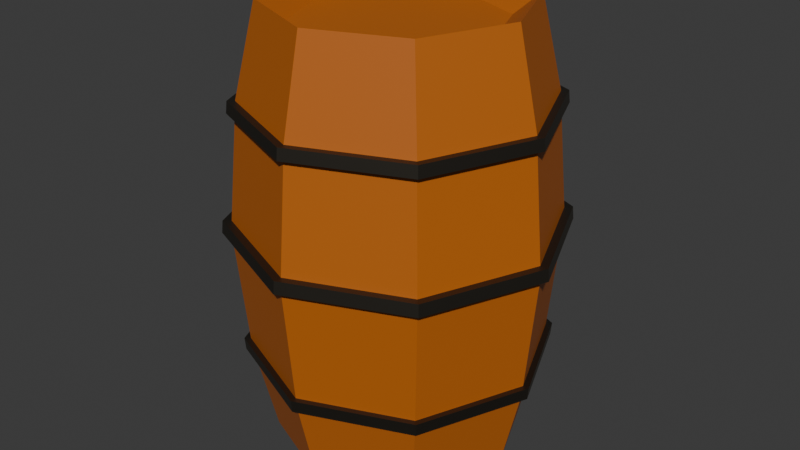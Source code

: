 # Source: Barrel.blend  (saved by Blender 4.5.90; exported with 4.5.12 LTS)
import bpy
from mathutils import Matrix  # noqa: F401  (used for matrix-valued properties, if any)

bpy.ops.wm.read_factory_settings(use_empty=True)
scene = bpy.context.scene
scene.name = 'Scene'

# ---- collections
col_collection = bpy.data.collections.new('Collection'); scene.collection.children.link(col_collection)

# ---- materials (node trees are filled in below, after node groups)
mat_wood1 = bpy.data.materials.new('Wood1')
mat_steel = bpy.data.materials.new('Steel')

# ---- material node trees
mat_wood1.use_nodes = True; mat_wood1.node_tree.nodes.clear()
_N = mat_wood1.node_tree.nodes; _L = mat_wood1.node_tree.links
n0 = _N.new('ShaderNodeBsdfPrincipled'); n0.name = 'Principled BSDF'; n0.location = (-200, 100)
n0.inputs[0].default_value = (0.4982, 0.1295, 0.01072, 1.0)
n1 = _N.new('ShaderNodeOutputMaterial'); n1.name = 'Material Output'; n1.location = (200, 100)
_L.new(n0.outputs[0], n1.inputs[0])
n1.is_active_output = True
mat_steel.use_nodes = True; mat_steel.node_tree.nodes.clear()
_N = mat_steel.node_tree.nodes; _L = mat_steel.node_tree.links
n0 = _N.new('ShaderNodeBsdfPrincipled'); n0.name = 'Principled BSDF'; n0.location = (-200, 100)
n0.inputs[0].default_value = (0.107, 0.09552, 0.07758, 1.0)
n0.inputs[1].default_value = 1.0
n1 = _N.new('ShaderNodeOutputMaterial'); n1.name = 'Material Output'; n1.location = (200, 100)
_L.new(n0.outputs[0], n1.inputs[0])
n1.is_active_output = True

# ---- world
world_world = bpy.data.worlds.new('World'); scene.world = world_world
world_world.use_nodes = True; world_world.node_tree.nodes.clear()
_N = world_world.node_tree.nodes; _L = world_world.node_tree.links
n0 = _N.new('ShaderNodeOutputWorld'); n0.name = 'World Output'; n0.location = (200, 100)
n1 = _N.new('ShaderNodeBackground'); n1.name = 'Background'; n1.location = (-200, 100)
n1.inputs[0].default_value = (0.05088, 0.05088, 0.05088, 1.0)
_L.new(n1.outputs[0], n0.inputs[0])
n0.is_active_output = True
world_world.color = (0.05088, 0.05088, 0.05088)
world_world.sun_shadow_jitter_overblur = 0.0

# ---- meshes
me_cylinder = bpy.data.meshes.new('Cylinder')
me_cylinder.from_pydata([(1.552e-10, 0.1969, -0.35), (1.552e-10, 0.1969, 0.35), (0.1392, 0.1392, -0.35), (0.1392, 0.1392, 0.35), (0.1969, -1.552e-10, -0.35), (0.1969, -1.552e-10, 0.35), (0.1392, -0.1392, -0.35), (0.1392, -0.1392, 0.35), (1.552e-10, -0.1969, -0.35), (1.552e-10, -0.1969, 0.35), (-0.1392, -0.1392, -0.35), (-0.1392, -0.1392, 0.35), (-0.1969, -1.552e-10, -0.35), (-0.1969, -1.552e-10, 0.35), (-0.1392, 0.1392, -0.35), (-0.1392, 0.1392, 0.35), (2.285e-10, 0.2308, -0.2051), (1.447e-10, 0.25, -1.085e-08), (2.285e-10, 0.2308, 0.2051), (0.1632, 0.1632, 0.2051), (0.1768, 0.1768, -1.085e-08), (0.1632, 0.1632, -0.2051), (0.2308, -2.854e-10, 0.2051), (0.25, -3.092e-10, -1.085e-08), (0.2308, -2.854e-10, -0.2051), (0.1632, -0.1632, 0.2051), (0.1768, -0.1768, -1.085e-08), (0.1632, -0.1632, -0.2051), (2.285e-10, -0.2308, 0.2051), (1.447e-10, -0.25, -1.085e-08), (2.285e-10, -0.2308, -0.2051), (-0.1632, -0.1632, 0.2051), (-0.1768, -0.1768, -1.085e-08), (-0.1632, -0.1632, -0.2051), (-0.2308, -2.854e-10, 0.2051), (-0.25, -3.092e-10, -1.085e-08), (-0.2308, -2.854e-10, -0.2051), (-0.1632, 0.1632, 0.2051), (-0.1768, 0.1768, -1.085e-08), (-0.1632, 0.1632, -0.2051), (2.285e-10, 0.2308, 0.2051), (0.1632, 0.1632, 0.2051), (0.2308, -2.854e-10, 0.2051), (0.1632, -0.1632, 0.2051), (2.285e-10, -0.2308, 0.2051), (-0.1632, -0.1632, 0.2051), (-0.2308, -2.854e-10, 0.2051), (-0.1632, 0.1632, 0.2051), (2.213e-10, 0.2324, 0.1874), (0.1643, 0.1643, 0.1874), (0.2324, -2.874e-10, 0.1874), (0.1643, -0.1643, 0.1874), (2.213e-10, -0.2324, 0.1874), (-0.1643, -0.1643, 0.1874), (-0.2324, -2.874e-10, 0.1874), (-0.1643, 0.1643, 0.1874), (0.1755, 0.1755, 0.01879), (0.2482, -3.07e-10, 0.01879), (0.1755, -0.1755, 0.01879), (1.524e-10, -0.2482, 0.01879), (-0.1755, -0.1755, 0.01879), (-0.2482, -3.07e-10, 0.01879), (-0.1755, 0.1755, 0.01879), (1.524e-10, 0.2482, 0.01879), (2.208e-10, 0.2325, -0.1862), (0.1644, 0.1644, -0.1862), (0.2325, -2.876e-10, -0.1862), (0.1644, -0.1644, -0.1862), (2.208e-10, -0.2325, -0.1862), (-0.1644, -0.1644, -0.1862), (-0.2325, -2.876e-10, -0.1862), (-0.1644, 0.1644, -0.1862), (2.725e-10, 0.2427, 0.2054), (0.1716, 0.1716, 0.2054), (0.2427, -2.68e-10, 0.2054), (0.1716, -0.1716, 0.2054), (2.725e-10, -0.2427, 0.2054), (-0.1716, -0.1716, 0.2054), (-0.2427, -2.68e-10, 0.2054), (-0.1716, 0.1716, 0.2054), (2.725e-10, 0.2427, 0.2054), (0.1716, 0.1716, 0.2054), (0.2427, -2.68e-10, 0.2054), (0.1716, -0.1716, 0.2054), (2.725e-10, -0.2427, 0.2054), (-0.1716, -0.1716, 0.2054), (-0.2427, -2.68e-10, 0.2054), (-0.1716, 0.1716, 0.2054), (2.649e-10, 0.2445, 0.1868), (0.1729, 0.1729, 0.1868), (0.2445, -2.702e-10, 0.1868), (0.1729, -0.1729, 0.1868), (2.649e-10, -0.2445, 0.1868), (-0.1729, -0.1729, 0.1868), (-0.2445, -2.702e-10, 0.1868), (-0.1729, 0.1729, 0.1868), (1.021e-10, 0.2634, -0.0005029), (0.1862, 0.1862, -0.0005029), (0.2634, -3.755e-10, -0.0005029), (0.1862, -0.1862, -0.0005029), (1.021e-10, -0.2634, -0.0005029), (-0.1862, -0.1862, -0.0005029), (-0.2634, -3.755e-10, -0.0005029), (-0.1862, 0.1862, -0.0005029), (0.1849, 0.1849, 0.0193), (0.2615, -3.733e-10, 0.0193), (0.1849, -0.1849, 0.0193), (1.102e-10, -0.2615, 0.0193), (-0.1849, -0.1849, 0.0193), (-0.2615, -3.733e-10, 0.0193), (-0.1849, 0.1849, 0.0193), (1.102e-10, 0.2615, 0.0193), (1.583e-10, 0.2407, -0.2055), (0.1702, 0.1702, -0.2055), (0.2407, -2.976e-10, -0.2055), (0.1702, -0.1702, -0.2055), (1.583e-10, -0.2407, -0.2055), (-0.1702, -0.1702, -0.2055), (-0.2407, -2.976e-10, -0.2055), (-0.1702, 0.1702, -0.2055), (1.503e-10, 0.2425, -0.1858), (0.1715, 0.1715, -0.1858), (0.2425, -2.999e-10, -0.1858), (0.1715, -0.1715, -0.1858), (1.503e-10, -0.2425, -0.1858), (-0.1715, -0.1715, -0.1858), (-0.2425, -2.999e-10, -0.1858), (-0.1715, 0.1715, -0.1858), (-2.687e-10, 0.1556, 0.3183), (0.11, 0.11, 0.3183), (0.1556, -5.139e-10, 0.3183), (0.11, -0.11, 0.3183), (-2.687e-10, -0.1556, 0.3183), (-0.11, -0.11, 0.3183), (-0.1556, -5.139e-10, 0.3183), (-0.11, 0.11, 0.3183)], [], [(18, 1, 3, 19), (19, 3, 5, 22), (22, 5, 7, 25), (25, 7, 9, 28), (28, 9, 11, 31), (31, 11, 13, 34), (7, 5, 130, 131), (34, 13, 15, 37), (37, 15, 1, 18), (0, 2, 4, 6, 8, 10, 12, 14), (14, 39, 16, 0), (71, 38, 17, 64), (41, 42, 82, 81), (12, 36, 39, 14), (70, 35, 38, 71), (53, 52, 92, 93), (10, 33, 36, 12), (69, 32, 35, 70), (42, 43, 83, 82), (8, 30, 33, 10), (68, 29, 32, 69), (52, 51, 91, 92), (6, 27, 30, 8), (67, 26, 29, 68), (43, 44, 84, 83), (4, 24, 27, 6), (66, 23, 26, 67), (51, 50, 90, 91), (2, 21, 24, 4), (65, 20, 23, 66), (44, 45, 85, 84), (0, 16, 21, 2), (64, 17, 20, 65), (50, 49, 89, 90), (45, 46, 86, 85), (49, 48, 88, 89), (48, 55, 95, 88), (46, 47, 87, 86), (55, 54, 94, 95), (47, 40, 80, 87), (40, 41, 81, 80), (54, 53, 93, 94), (63, 48, 49, 56), (56, 49, 50, 57), (57, 50, 51, 58), (58, 51, 52, 59), (59, 52, 53, 60), (60, 53, 54, 61), (61, 54, 55, 62), (62, 55, 48, 63), (23, 20, 97, 98), (38, 35, 102, 103), (56, 57, 105, 104), (32, 29, 100, 101), (57, 58, 106, 105), (58, 59, 107, 106), (26, 23, 98, 99), (17, 38, 103, 96), (30, 27, 115, 116), (70, 71, 127, 126), (69, 70, 126, 125), (24, 21, 113, 114), (39, 36, 118, 119), (68, 69, 125, 124), (67, 68, 124, 123), (33, 30, 116, 117), (95, 79, 72, 88), (94, 78, 79, 95), (93, 77, 78, 94), (92, 76, 77, 93), (91, 75, 76, 92), (90, 74, 75, 91), (89, 73, 74, 90), (88, 72, 73, 89), (75, 74, 82, 83), (72, 79, 87, 80), (77, 76, 84, 85), (74, 73, 81, 82), (79, 78, 86, 87), (76, 75, 83, 84), (73, 72, 80, 81), (78, 77, 85, 86), (103, 110, 111, 96), (102, 109, 110, 103), (101, 108, 109, 102), (100, 107, 108, 101), (99, 106, 107, 100), (98, 105, 106, 99), (97, 104, 105, 98), (96, 111, 104, 97), (63, 56, 104, 111), (62, 63, 111, 110), (29, 26, 99, 100), (61, 62, 110, 109), (60, 61, 109, 108), (35, 32, 101, 102), (20, 17, 96, 97), (59, 60, 108, 107), (112, 120, 121, 113), (113, 121, 122, 114), (114, 122, 123, 115), (115, 123, 124, 116), (116, 124, 125, 117), (117, 125, 126, 118), (118, 126, 127, 119), (119, 127, 120, 112), (71, 64, 120, 127), (36, 33, 117, 118), (64, 65, 121, 120), (21, 16, 112, 113), (65, 66, 122, 121), (16, 39, 119, 112), (27, 24, 114, 115), (66, 67, 123, 122), (129, 128, 135, 134, 133, 132, 131, 130), (13, 11, 133, 134), (9, 7, 131, 132), (15, 13, 134, 135), (5, 3, 129, 130), (11, 9, 132, 133), (1, 15, 135, 128), (3, 1, 128, 129)])
me_cylinder.polygons.foreach_set('material_index', [0, 0, 0, 0, 0, 0, 0, 0, 0, 0, 0, 0, 1, 0, 0, 1, 0, 0, 1, 0, 0, 1, 0, 0, 1, 0, 0, 1, 0, 0, 1, 0, 0, 1, 1, 1, 1, 1, 1, 1, 1, 1, 0, 0, 0, 0, 0, 0, 0, 0, 1, 1, 1, 1, 1, 1, 1, 1, 1, 1, 1, 1, 1, 1, 1, 1, 1, 1, 1, 1, 1, 1, 1, 1, 0, 0, 0, 0, 0, 0, 0, 0, 1, 1, 1, 1, 1, 1, 1, 1, 1, 1, 1, 1, 1, 1, 1, 1, 1, 1, 1, 1, 1, 1, 1, 1, 1, 1, 1, 1, 1, 1, 1, 1, 0, 0, 0, 0, 0, 0, 0, 0])
_k = set([(0, 16), (1, 18), (1, 128), (2, 21), (3, 19), (3, 129), (4, 24), (5, 22), (5, 130), (6, 27), (7, 25), (7, 131), (8, 30), (9, 28), (9, 132), (10, 33), (11, 31), (11, 133), (12, 36), (13, 34), (13, 134), (14, 39), (15, 37), (15, 135), (16, 112), (17, 64), (17, 96), (20, 65), (20, 97), (21, 113), (23, 66), (23, 98), (24, 114), (26, 67), (26, 99), (27, 115), (29, 68), (29, 100), (30, 116), (32, 69), (32, 101), (33, 117), (35, 70), (35, 102), (36, 118), (38, 71), (38, 103), (39, 119), (40, 80), (41, 81), (42, 82), (43, 83), (44, 84), (45, 85), (46, 86), (47, 87), (48, 63), (48, 88), (49, 56), (49, 89), (50, 57), (50, 90), (51, 58), (51, 91), (52, 59), (52, 92), (53, 60), (53, 93), (54, 61), (54, 94), (55, 62), (55, 95), (56, 104), (57, 105), (58, 106), (59, 107), (60, 108), (61, 109), (62, 110), (63, 111), (64, 120), (65, 121), (66, 122), (67, 123), (68, 124), (69, 125), (70, 126), (71, 127), (72, 80), (72, 88), (73, 81), (73, 89), (74, 82), (74, 90), (75, 83), (75, 91), (76, 84), (76, 92), (77, 85), (77, 93), (78, 86), (78, 94), (79, 87), (79, 95), (96, 111), (97, 104), (98, 105), (99, 106), (100, 107), (101, 108), (102, 109), (103, 110), (112, 120), (113, 121), (114, 122), (115, 123), (116, 124), (117, 125), (118, 126), (119, 127)])
me_cylinder.attributes.new('sharp_edge', 'BOOLEAN', 'EDGE').data.foreach_set('value', [ (min(e.vertices), max(e.vertices)) in _k for e in me_cylinder.edges])
_uv = me_cylinder.uv_layers.new(name='UVMap')
_uv.uv.foreach_set('vector', [1.0, 0.875, 1.0, 1.0, 0.875, 1.0, 0.875, 0.875, 0.875, 0.875, 0.875, 1.0, 0.75, 1.0, 0.75, 0.875, 0.75, 0.875, 0.75, 1.0, 0.625, 1.0, 0.625, 0.875, 0.625, 0.875, 0.625, 1.0, 0.5, 1.0, 0.5, 0.875, 0.5, 0.875, 0.5, 1.0, 0.375, 1.0, 0.375, 0.875, 0.375, 0.875, 0.375, 1.0, 0.25, 1.0, 0.25, 0.875, 0.625, 1.0, 0.75, 1.0, 0.75, 1.0, 0.625, 1.0, 0.25, 0.875, 0.25, 1.0, 0.125, 1.0, 0.125, 0.875, 0.125, 0.875, 0.125, 1.0, 0.0, 1.0, 0.0, 0.875, 0.75, 0.49, 0.9197, 0.4197, 0.99, 0.25, 0.9197, 0.08029, 0.75, 0.01, 0.5803, 0.08029, 0.51, 0.25, 0.5803, 0.4197, 0.125, 0.5, 0.125, 0.625, 0.0, 0.625, 0.0, 0.5, 0.125, 0.6365, 0.125, 0.75, 0.0, 0.75, 0.0, 0.6365, 0.0, 0.0, 0.0, 0.0, 0.0, 0.0, 0.0, 0.0, 0.25, 0.5, 0.25, 0.625, 0.125, 0.625, 0.125, 0.5, 0.25, 0.6365, 0.25, 0.75, 0.125, 0.75, 0.125, 0.6365, 0.375, 0.8642, 0.5, 0.8642, 0.5, 0.8642, 0.375, 0.8642, 0.375, 0.5, 0.375, 0.625, 0.25, 0.625, 0.25, 0.5, 0.375, 0.6365, 0.375, 0.75, 0.25, 0.75, 0.25, 0.6365, 0.0, 0.0, 0.0, 0.0, 0.0, 0.0, 0.0, 0.0, 0.5, 0.5, 0.5, 0.625, 0.375, 0.625, 0.375, 0.5, 0.5, 0.6365, 0.5, 0.75, 0.375, 0.75, 0.375, 0.6365, 0.5, 0.8642, 0.625, 0.8642, 0.625, 0.8642, 0.5, 0.8642, 0.625, 0.5, 0.625, 0.625, 0.5, 0.625, 0.5, 0.5, 0.625, 0.6365, 0.625, 0.75, 0.5, 0.75, 0.5, 0.6365, 0.0, 0.0, 0.0, 0.0, 0.0, 0.0, 0.0, 0.0, 0.75, 0.5, 0.75, 0.625, 0.625, 0.625, 0.625, 0.5, 0.75, 0.6365, 0.75, 0.75, 0.625, 0.75, 0.625, 0.6365, 0.625, 0.8642, 0.75, 0.8642, 0.75, 0.8642, 0.625, 0.8642, 0.875, 0.5, 0.875, 0.625, 0.75, 0.625, 0.75, 0.5, 0.875, 0.6365, 0.875, 0.75, 0.75, 0.75, 0.75, 0.6365, 0.0, 0.0, 0.0, 0.0, 0.0, 0.0, 0.0, 0.0, 1.0, 0.5, 1.0, 0.625, 0.875, 0.625, 0.875, 0.5, 1.0, 0.6365, 1.0, 0.75, 0.875, 0.75, 0.875, 0.6365, 0.75, 0.8642, 0.875, 0.8642, 0.875, 0.8642, 0.75, 0.8642, 0.0, 0.0, 0.0, 0.0, 0.0, 0.0, 0.0, 0.0, 0.875, 0.8642, 1.0, 0.8642, 1.0, 0.8642, 0.875, 0.8642, 0.0, 0.8642, 0.125, 0.8642, 0.125, 0.8642, 0.0, 0.8642, 0.0, 0.0, 0.0, 0.0, 0.0, 0.0, 0.0, 0.0, 0.125, 0.8642, 0.25, 0.8642, 0.25, 0.8642, 0.125, 0.8642, 0.0, 0.0, 0.0, 0.0, 0.0, 0.0, 0.0, 0.0, 0.0, 0.0, 0.0, 0.0, 0.0, 0.0, 0.0, 0.0, 0.25, 0.8642, 0.375, 0.8642, 0.375, 0.8642, 0.25, 0.8642, 1.0, 0.7615, 1.0, 0.8642, 0.875, 0.8642, 0.875, 0.7615, 0.875, 0.7615, 0.875, 0.8642, 0.75, 0.8642, 0.75, 0.7615, 0.75, 0.7615, 0.75, 0.8642, 0.625, 0.8642, 0.625, 0.7615, 0.625, 0.7615, 0.625, 0.8642, 0.5, 0.8642, 0.5, 0.7615, 0.5, 0.7615, 0.5, 0.8642, 0.375, 0.8642, 0.375, 0.7615, 0.375, 0.7615, 0.375, 0.8642, 0.25, 0.8642, 0.25, 0.7615, 0.25, 0.7615, 0.25, 0.8642, 0.125, 0.8642, 0.125, 0.7615, 0.125, 0.7615, 0.125, 0.8642, 0.0, 0.8642, 0.0, 0.7615, 0.75, 0.75, 0.875, 0.75, 0.875, 0.75, 0.75, 0.75, 0.125, 0.75, 0.25, 0.75, 0.25, 0.75, 0.125, 0.75, 0.875, 0.7615, 0.75, 0.7615, 0.75, 0.7615, 0.875, 0.7615, 0.375, 0.75, 0.5, 0.75, 0.5, 0.75, 0.375, 0.75, 0.75, 0.7615, 0.625, 0.7615, 0.625, 0.7615, 0.75, 0.7615, 0.625, 0.7615, 0.5, 0.7615, 0.5, 0.7615, 0.625, 0.7615, 0.625, 0.75, 0.75, 0.75, 0.75, 0.75, 0.625, 0.75, 0.0, 0.75, 0.125, 0.75, 0.125, 0.75, 0.0, 0.75, 0.5, 0.625, 0.625, 0.625, 0.625, 0.625, 0.5, 0.625, 0.25, 0.6365, 0.125, 0.6365, 0.125, 0.6365, 0.25, 0.6365, 0.375, 0.6365, 0.25, 0.6365, 0.25, 0.6365, 0.375, 0.6365, 0.75, 0.625, 0.875, 0.625, 0.875, 0.625, 0.75, 0.625, 0.125, 0.625, 0.25, 0.625, 0.25, 0.625, 0.125, 0.625, 0.5, 0.6365, 0.375, 0.6365, 0.375, 0.6365, 0.5, 0.6365, 0.625, 0.6365, 0.5, 0.6365, 0.5, 0.6365, 0.625, 0.6365, 0.375, 0.625, 0.5, 0.625, 0.5, 0.625, 0.375, 0.625, 0.125, 0.8642, 0.125, 0.875, 0.0, 0.875, 0.0, 0.8642, 0.25, 0.8642, 0.25, 0.875, 0.125, 0.875, 0.125, 0.8642, 0.375, 0.8642, 0.375, 0.875, 0.25, 0.875, 0.25, 0.8642, 0.5, 0.8642, 0.5, 0.875, 0.375, 0.875, 0.375, 0.8642, 0.625, 0.8642, 0.625, 0.875, 0.5, 0.875, 0.5, 0.8642, 0.75, 0.8642, 0.75, 0.875, 0.625, 0.875, 0.625, 0.8642, 0.875, 0.8642, 0.875, 0.875, 0.75, 0.875, 0.75, 0.8642, 1.0, 0.8642, 1.0, 0.875, 0.875, 0.875, 0.875, 0.8642, 0.625, 0.875, 0.75, 0.875, 0.75, 0.875, 0.625, 0.875, 0.0, 0.875, 0.125, 0.875, 0.125, 0.875, 0.0, 0.875, 0.375, 0.875, 0.5, 0.875, 0.5, 0.875, 0.375, 0.875, 0.75, 0.875, 0.875, 0.875, 0.875, 0.875, 0.75, 0.875, 0.125, 0.875, 0.25, 0.875, 0.25, 0.875, 0.125, 0.875, 0.5, 0.875, 0.625, 0.875, 0.625, 0.875, 0.5, 0.875, 0.875, 0.875, 1.0, 0.875, 1.0, 0.875, 0.875, 0.875, 0.25, 0.875, 0.375, 0.875, 0.375, 0.875, 0.25, 0.875, 0.125, 0.75, 0.125, 0.7615, 0.0, 0.7615, 0.0, 0.75, 0.25, 0.75, 0.25, 0.7615, 0.125, 0.7615, 0.125, 0.75, 0.375, 0.75, 0.375, 0.7615, 0.25, 0.7615, 0.25, 0.75, 0.5, 0.75, 0.5, 0.7615, 0.375, 0.7615, 0.375, 0.75, 0.625, 0.75, 0.625, 0.7615, 0.5, 0.7615, 0.5, 0.75, 0.75, 0.75, 0.75, 0.7615, 0.625, 0.7615, 0.625, 0.75, 0.875, 0.75, 0.875, 0.7615, 0.75, 0.7615, 0.75, 0.75, 1.0, 0.75, 1.0, 0.7615, 0.875, 0.7615, 0.875, 0.75, 1.0, 0.7615, 0.875, 0.7615, 0.875, 0.7615, 1.0, 0.7615, 0.125, 0.7615, 0.0, 0.7615, 0.0, 0.7615, 0.125, 0.7615, 0.5, 0.75, 0.625, 0.75, 0.625, 0.75, 0.5, 0.75, 0.25, 0.7615, 0.125, 0.7615, 0.125, 0.7615, 0.25, 0.7615, 0.375, 0.7615, 0.25, 0.7615, 0.25, 0.7615, 0.375, 0.7615, 0.25, 0.75, 0.375, 0.75, 0.375, 0.75, 0.25, 0.75, 0.875, 0.75, 1.0, 0.75, 1.0, 0.75, 0.875, 0.75, 0.5, 0.7615, 0.375, 0.7615, 0.375, 0.7615, 0.5, 0.7615, 1.0, 0.625, 1.0, 0.6365, 0.875, 0.6365, 0.875, 0.625, 0.875, 0.625, 0.875, 0.6365, 0.75, 0.6365, 0.75, 0.625, 0.75, 0.625, 0.75, 0.6365, 0.625, 0.6365, 0.625, 0.625, 0.625, 0.625, 0.625, 0.6365, 0.5, 0.6365, 0.5, 0.625, 0.5, 0.625, 0.5, 0.6365, 0.375, 0.6365, 0.375, 0.625, 0.375, 0.625, 0.375, 0.6365, 0.25, 0.6365, 0.25, 0.625, 0.25, 0.625, 0.25, 0.6365, 0.125, 0.6365, 0.125, 0.625, 0.125, 0.625, 0.125, 0.6365, 0.0, 0.6365, 0.0, 0.625, 0.125, 0.6365, 0.0, 0.6365, 0.0, 0.6365, 0.125, 0.6365, 0.25, 0.625, 0.375, 0.625, 0.375, 0.625, 0.25, 0.625, 1.0, 0.6365, 0.875, 0.6365, 0.875, 0.6365, 1.0, 0.6365, 0.875, 0.625, 1.0, 0.625, 1.0, 0.625, 0.875, 0.625, 0.875, 0.6365, 0.75, 0.6365, 0.75, 0.6365, 0.875, 0.6365, 0.0, 0.625, 0.125, 0.625, 0.125, 0.625, 0.0, 0.625, 0.625, 0.625, 0.75, 0.625, 0.75, 0.625, 0.625, 0.625, 0.75, 0.6365, 0.625, 0.6365, 0.625, 0.6365, 0.75, 0.6365, 0.4197, 0.4197, 0.25, 0.49, 0.08029, 0.4197, 0.01, 0.25, 0.08029, 0.08029, 0.25, 0.01, 0.4197, 0.08029, 0.49, 0.25, 0.25, 1.0, 0.375, 1.0, 0.375, 1.0, 0.25, 1.0, 0.5, 1.0, 0.625, 1.0, 0.625, 1.0, 0.5, 1.0, 0.125, 1.0, 0.25, 1.0, 0.25, 1.0, 0.125, 1.0, 0.75, 1.0, 0.875, 1.0, 0.875, 1.0, 0.75, 1.0, 0.375, 1.0, 0.5, 1.0, 0.5, 1.0, 0.375, 1.0, 0.0, 1.0, 0.125, 1.0, 0.125, 1.0, 0.0, 1.0, 0.875, 1.0, 1.0, 1.0, 1.0, 1.0, 0.875, 1.0])
me_cylinder.materials.append(mat_wood1)
me_cylinder.materials.append(mat_steel)
me_cylinder.update()

# ---- objects
ob_wood1 = bpy.data.objects.new('Wood1', me_cylinder)

# ---- transforms, parenting, visibility, modifiers, constraints
ob_wood1.location = (0.0, 0.0, 0.35)

# ---- collection membership
col_collection.objects.link(ob_wood1)

# ---- scene / render settings (as saved in the file)
scene.frame_start = 1; scene.frame_end = 250; scene.frame_set(1)
scene.render.engine = 'BLENDER_EEVEE_NEXT'
bpy.context.view_layer.update()

# ---- added for rendering (the .blend has no active camera and no usable light): camera, sun
cam_auto = bpy.data.cameras.new('AutoCamera')
cam_auto.lens = 50.0
cam_auto.sensor_width = 36.0
cam_auto.clip_end = 1000.0
ob_auto_camera = bpy.data.objects.new('AutoCamera', cam_auto)
scene.collection.objects.link(ob_auto_camera)
ob_auto_camera.location = (0.945789, -1.13495, 1.10663)
ob_auto_camera.rotation_euler = (1.09748, -7.21219e-08, 0.694738)
scene.camera = ob_auto_camera
light_auto_sun = bpy.data.lights.new('AutoSun', 'SUN')
light_auto_sun.energy = 3.0
light_auto_sun.angle = 0.0523599
ob_auto_sun = bpy.data.objects.new('AutoSun', light_auto_sun)
scene.collection.objects.link(ob_auto_sun)
ob_auto_sun.rotation_euler = (0.872665, 0.174533, 0.523599)
bpy.context.view_layer.update()
